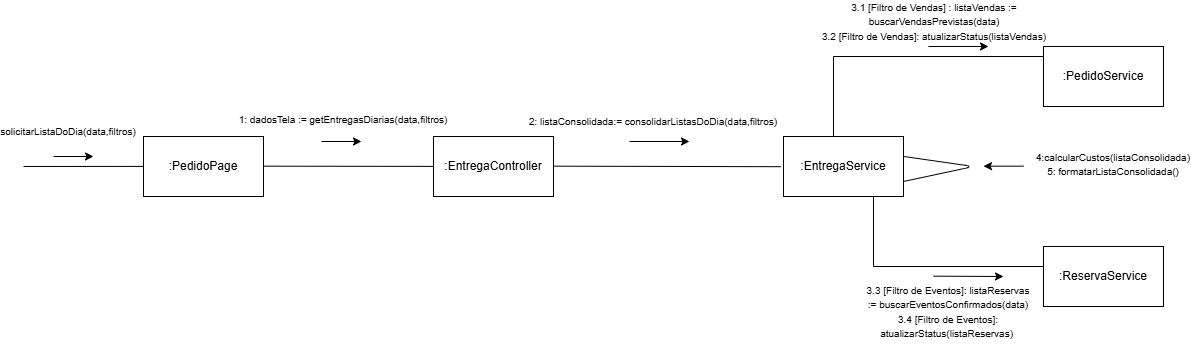

The diagram above was exported from draw.io. Its source (the exported page's mxGraphModel, read from the mxfile embedded in the PNG):
<mxGraphModel dx="1378" dy="1788" grid="1" gridSize="10" guides="1" tooltips="1" connect="1" arrows="1" fold="1" page="1" pageScale="1" pageWidth="827" pageHeight="1169" math="0" shadow="0">
  <root>
    <mxCell id="0" />
    <mxCell id="1" parent="0" />
    <mxCell id="nJx6zcGYzvxIGfgRO1kf-2" parent="1" style="rounded=0;whiteSpace=wrap;html=1;" value=":PedidoPage" vertex="1">
      <mxGeometry height="60" width="120" x="320" y="-50" as="geometry" />
    </mxCell>
    <mxCell id="nJx6zcGYzvxIGfgRO1kf-3" parent="1" style="rounded=0;whiteSpace=wrap;html=1;" value=":EntregaController" vertex="1">
      <mxGeometry height="60" width="120" x="610" y="-50" as="geometry" />
    </mxCell>
    <mxCell id="nJx6zcGYzvxIGfgRO1kf-4" parent="1" style="rounded=0;whiteSpace=wrap;html=1;" value=":EntregaService" vertex="1">
      <mxGeometry height="60" width="120" x="960" y="-50" as="geometry" />
    </mxCell>
    <mxCell id="nJx6zcGYzvxIGfgRO1kf-6" parent="1" style="rounded=0;whiteSpace=wrap;html=1;" value=":PedidoService" vertex="1">
      <mxGeometry height="60" width="120" x="1220" y="-140" as="geometry" />
    </mxCell>
    <mxCell id="nJx6zcGYzvxIGfgRO1kf-8" parent="1" style="rounded=0;whiteSpace=wrap;html=1;" value=":ReservaService" vertex="1">
      <mxGeometry height="60" width="120" x="1220" y="60" as="geometry" />
    </mxCell>
    <mxCell id="nJx6zcGYzvxIGfgRO1kf-26" edge="1" parent="1" style="endArrow=classic;html=1;rounded=0;" value="">
      <mxGeometry height="50" relative="1" width="50" as="geometry">
        <mxPoint x="230" y="-30" as="sourcePoint" />
        <mxPoint x="270" y="-30" as="targetPoint" />
      </mxGeometry>
    </mxCell>
    <mxCell id="nJx6zcGYzvxIGfgRO1kf-27" edge="1" parent="1" style="endArrow=classic;html=1;rounded=0;" value="">
      <mxGeometry height="50" relative="1" width="50" as="geometry">
        <mxPoint x="498" y="-45" as="sourcePoint" />
        <mxPoint x="538" y="-45" as="targetPoint" />
      </mxGeometry>
    </mxCell>
    <mxCell id="nJx6zcGYzvxIGfgRO1kf-28" edge="1" parent="1" style="endArrow=classic;html=1;rounded=0;" value="">
      <mxGeometry height="50" relative="1" width="50" as="geometry">
        <mxPoint x="806" y="-45" as="sourcePoint" />
        <mxPoint x="866" y="-45" as="targetPoint" />
      </mxGeometry>
    </mxCell>
    <mxCell id="nJx6zcGYzvxIGfgRO1kf-37" parent="1" style="text;html=1;whiteSpace=wrap;strokeColor=none;fillColor=none;align=center;verticalAlign=middle;rounded=0;" value="&lt;font style=&quot;font-size: 10px;&quot;&gt;solicitarListaDoDia(data,filtros)&lt;/font&gt;" vertex="1">
      <mxGeometry height="30" width="130" x="180" y="-70" as="geometry" />
    </mxCell>
    <mxCell id="nJx6zcGYzvxIGfgRO1kf-38" parent="1" style="text;html=1;whiteSpace=wrap;strokeColor=none;fillColor=none;align=center;verticalAlign=middle;rounded=0;" value="&lt;font style=&quot;&quot;&gt;&lt;br&gt;&lt;span style=&quot;color: rgb(0, 0, 0); font-family: Helvetica; font-style: normal; font-variant-ligatures: normal; font-variant-caps: normal; font-weight: 400; letter-spacing: normal; orphans: 2; text-align: center; text-indent: 0px; text-transform: none; widows: 2; word-spacing: 0px; -webkit-text-stroke-width: 0px; white-space: nowrap; background-color: rgb(255, 255, 255); text-decoration-thickness: initial; text-decoration-style: initial; text-decoration-color: initial; float: none; display: inline !important;&quot;&gt;&lt;font style=&quot;font-size: 10px;&quot;&gt;1: dadosTela := getEntregasDiarias(data,filtros)&lt;/font&gt;&lt;/span&gt;&lt;br&gt;&lt;/font&gt;" vertex="1">
      <mxGeometry height="30" width="60" x="490" y="-90" as="geometry" />
    </mxCell>
    <mxCell id="nJx6zcGYzvxIGfgRO1kf-40" edge="1" parent="1" style="endArrow=none;html=1;rounded=0;entryX=0;entryY=0.25;entryDx=0;entryDy=0;" value="">
      <mxGeometry height="50" relative="1" width="50" as="geometry">
        <mxPoint x="440" y="-20.339999999999996" as="sourcePoint" />
        <mxPoint x="610" y="-20.1" as="targetPoint" />
      </mxGeometry>
    </mxCell>
    <mxCell id="nJx6zcGYzvxIGfgRO1kf-45" parent="1" style="text;html=1;whiteSpace=wrap;strokeColor=none;fillColor=none;align=center;verticalAlign=middle;rounded=0;" value="&lt;span style=&quot;white-space: nowrap; background-color: rgb(255, 255, 255);&quot;&gt;&lt;font style=&quot;font-size: 10px;&quot;&gt;2: listaConsolidada:= consolidarListasDoDia(data,filtros)&lt;/font&gt;&lt;/span&gt;" vertex="1">
      <mxGeometry height="30" width="60" x="800" y="-80" as="geometry" />
    </mxCell>
    <mxCell id="nJx6zcGYzvxIGfgRO1kf-54" edge="1" parent="1" style="endArrow=none;html=1;rounded=0;entryX=-0.023;entryY=0.255;entryDx=0;entryDy=0;entryPerimeter=0;" value="">
      <mxGeometry height="50" relative="1" width="50" as="geometry">
        <mxPoint x="730" y="-20.340000000000003" as="sourcePoint" />
        <mxPoint x="957.2400000000002" y="-19.800000000000047" as="targetPoint" />
      </mxGeometry>
    </mxCell>
    <mxCell id="nJx6zcGYzvxIGfgRO1kf-71" edge="1" parent="1" style="endArrow=none;html=1;rounded=0;" value="">
      <mxGeometry height="50" relative="1" width="50" as="geometry">
        <Array as="points">
          <mxPoint x="1010" y="-130" />
        </Array>
        <mxPoint x="1010" y="-50" as="sourcePoint" />
        <mxPoint x="1220" y="-130" as="targetPoint" />
      </mxGeometry>
    </mxCell>
    <mxCell id="nJx6zcGYzvxIGfgRO1kf-73" edge="1" parent="1" style="endArrow=classic;html=1;rounded=0;" value="">
      <mxGeometry height="50" relative="1" width="50" as="geometry">
        <mxPoint x="1105" y="-140" as="sourcePoint" />
        <mxPoint x="1165" y="-140" as="targetPoint" />
      </mxGeometry>
    </mxCell>
    <mxCell id="nJx6zcGYzvxIGfgRO1kf-75" parent="1" style="text;html=1;whiteSpace=wrap;strokeColor=none;fillColor=none;align=center;verticalAlign=middle;rounded=0;" value="&lt;font style=&quot;font-size: 10px;&quot;&gt;&lt;span style=&quot;background-color: transparent; color: light-dark(rgb(0, 0, 0), rgb(255, 255, 255));&quot;&gt;3.1&amp;nbsp;&lt;/span&gt;[Filtro de Vendas]&amp;nbsp;&lt;span style=&quot;background-color: transparent; color: light-dark(rgb(0, 0, 0), rgb(255, 255, 255));&quot;&gt;: listaVendas := buscarVendasPrevistas(data)&lt;/span&gt;&lt;/font&gt;&lt;div&gt;&lt;font style=&quot;font-size: 10px;&quot;&gt;3.2 [Filtro de Vendas]: atualizarStatus(listaVendas)&lt;/font&gt;&lt;/div&gt;" vertex="1">
      <mxGeometry height="30" width="260" x="981" y="-180" as="geometry" />
    </mxCell>
    <mxCell id="nJx6zcGYzvxIGfgRO1kf-85" edge="1" parent="1" source="nJx6zcGYzvxIGfgRO1kf-4" style="endArrow=none;html=1;rounded=0;exitX=0.75;exitY=1;exitDx=0;exitDy=0;" value="">
      <mxGeometry height="50" relative="1" width="50" as="geometry">
        <Array as="points">
          <mxPoint x="1050" y="80" />
        </Array>
        <mxPoint x="1170" y="130" as="sourcePoint" />
        <mxPoint x="1220" y="80" as="targetPoint" />
      </mxGeometry>
    </mxCell>
    <mxCell id="nJx6zcGYzvxIGfgRO1kf-87" edge="1" parent="1" style="endArrow=classic;html=1;rounded=0;" value="">
      <mxGeometry height="50" relative="1" width="50" as="geometry">
        <mxPoint x="1110" y="89.66" as="sourcePoint" />
        <mxPoint x="1180" y="90" as="targetPoint" />
      </mxGeometry>
    </mxCell>
    <mxCell id="nJx6zcGYzvxIGfgRO1kf-88" parent="1" style="text;html=1;whiteSpace=wrap;strokeColor=none;fillColor=none;align=center;verticalAlign=middle;rounded=0;" value="&lt;br&gt;&lt;div&gt;&lt;font style=&quot;font-size: 10px;&quot;&gt;3.3 [Filtro de Eventos]: listaReservas := buscarEventosConfirmados(data)&lt;/font&gt;&lt;/div&gt;&lt;div&gt;&lt;font style=&quot;font-size: 10px;&quot;&gt;3.4 [Filtro de Eventos]: atualizarStatus(listaReservas)&amp;nbsp;&lt;/font&gt;&lt;/div&gt;&lt;div&gt;&lt;font style=&quot;font-size: 9px;&quot;&gt;&lt;br&gt;&lt;/font&gt;&lt;/div&gt;" vertex="1">
      <mxGeometry height="30" width="170" x="1040" y="110" as="geometry" />
    </mxCell>
    <mxCell id="nJx6zcGYzvxIGfgRO1kf-92" edge="1" parent="1" source="nJx6zcGYzvxIGfgRO1kf-4" style="endArrow=none;html=1;rounded=1;exitX=1;exitY=0.75;exitDx=0;exitDy=0;entryX=1.006;entryY=0.334;entryDx=0;entryDy=0;curved=0;entryPerimeter=0;" target="nJx6zcGYzvxIGfgRO1kf-4" value="">
      <mxGeometry height="50" relative="1" width="50" as="geometry">
        <Array as="points">
          <mxPoint x="1150" y="-20" />
        </Array>
        <mxPoint x="1103" y="-43" as="sourcePoint" />
        <mxPoint x="1133" y="-43" as="targetPoint" />
      </mxGeometry>
    </mxCell>
    <mxCell id="nJx6zcGYzvxIGfgRO1kf-93" edge="1" parent="1" style="endArrow=classic;html=1;rounded=0;" value="">
      <mxGeometry height="50" relative="1" width="50" as="geometry">
        <mxPoint x="1200" y="-20.34" as="sourcePoint" />
        <mxPoint x="1160" y="-20.34" as="targetPoint" />
      </mxGeometry>
    </mxCell>
    <mxCell id="nJx6zcGYzvxIGfgRO1kf-95" parent="1" style="text;html=1;whiteSpace=wrap;strokeColor=none;fillColor=none;align=center;verticalAlign=middle;rounded=0;" value="&lt;font style=&quot;font-size: 10px;&quot;&gt;4:calcularCustos(listaConsolidada)&lt;/font&gt;&lt;div&gt;&lt;font style=&quot;font-size: 10px;&quot;&gt;5: formatarListaConsolidada()&lt;br&gt;&lt;/font&gt;&lt;div&gt;&lt;font style=&quot;font-size: 9px;&quot;&gt;&lt;br&gt;&lt;/font&gt;&lt;/div&gt;&lt;/div&gt;" vertex="1">
      <mxGeometry height="30" width="160" x="1210" y="-30" as="geometry" />
    </mxCell>
    <mxCell id="VcSpdu8ryFdcD857yNq7-1" edge="1" parent="1" style="endArrow=none;html=1;rounded=0;entryX=0;entryY=0.25;entryDx=0;entryDy=0;" value="">
      <mxGeometry height="50" relative="1" width="50" as="geometry">
        <mxPoint x="200" y="-20" as="sourcePoint" />
        <mxPoint x="320" y="-20.099999999999994" as="targetPoint" />
      </mxGeometry>
    </mxCell>
  </root>
</mxGraphModel>